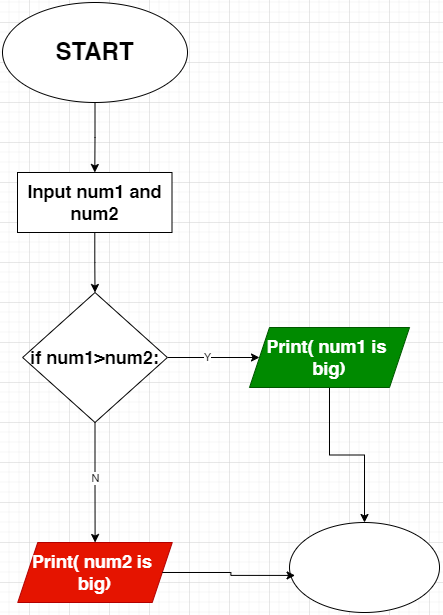

The diagram above was exported from draw.io. Its source (the exported page's mxGraphModel, read from the mxfile embedded in the PNG):
<mxGraphModel dx="1434" dy="786" grid="1" gridSize="10" guides="1" tooltips="1" connect="1" arrows="1" fold="1" page="1" pageScale="1" pageWidth="850" pageHeight="1100" math="0" shadow="0">
  <root>
    <mxCell id="0" />
    <mxCell id="1" parent="0" />
    <mxCell id="0YKtwhurRteJTKXCxrCQ-3" value="" style="edgeStyle=orthogonalEdgeStyle;rounded=0;orthogonalLoop=1;jettySize=auto;html=1;" edge="1" parent="1" source="0YKtwhurRteJTKXCxrCQ-1" target="0YKtwhurRteJTKXCxrCQ-2">
      <mxGeometry relative="1" as="geometry" />
    </mxCell>
    <mxCell id="0YKtwhurRteJTKXCxrCQ-1" value="&lt;h1&gt;START&lt;/h1&gt;" style="ellipse;whiteSpace=wrap;html=1;" vertex="1" parent="1">
      <mxGeometry x="333" y="60" width="185" height="100" as="geometry" />
    </mxCell>
    <mxCell id="0YKtwhurRteJTKXCxrCQ-5" value="" style="edgeStyle=orthogonalEdgeStyle;rounded=0;orthogonalLoop=1;jettySize=auto;html=1;" edge="1" parent="1" source="0YKtwhurRteJTKXCxrCQ-2" target="0YKtwhurRteJTKXCxrCQ-4">
      <mxGeometry relative="1" as="geometry" />
    </mxCell>
    <mxCell id="0YKtwhurRteJTKXCxrCQ-2" value="&lt;h2&gt;Input num1 and num2&lt;/h2&gt;" style="whiteSpace=wrap;html=1;" vertex="1" parent="1">
      <mxGeometry x="348" y="230" width="154.5" height="60" as="geometry" />
    </mxCell>
    <mxCell id="0YKtwhurRteJTKXCxrCQ-7" value="" style="edgeStyle=orthogonalEdgeStyle;rounded=0;orthogonalLoop=1;jettySize=auto;html=1;" edge="1" parent="1" source="0YKtwhurRteJTKXCxrCQ-4" target="0YKtwhurRteJTKXCxrCQ-6">
      <mxGeometry relative="1" as="geometry" />
    </mxCell>
    <mxCell id="0YKtwhurRteJTKXCxrCQ-8" value="Y" style="edgeLabel;html=1;align=center;verticalAlign=middle;resizable=0;points=[];" vertex="1" connectable="0" parent="0YKtwhurRteJTKXCxrCQ-7">
      <mxGeometry x="-0.1381" y="1" relative="1" as="geometry">
        <mxPoint as="offset" />
      </mxGeometry>
    </mxCell>
    <mxCell id="0YKtwhurRteJTKXCxrCQ-10" value="" style="edgeStyle=orthogonalEdgeStyle;rounded=0;orthogonalLoop=1;jettySize=auto;html=1;" edge="1" parent="1" source="0YKtwhurRteJTKXCxrCQ-4" target="0YKtwhurRteJTKXCxrCQ-9">
      <mxGeometry relative="1" as="geometry" />
    </mxCell>
    <mxCell id="0YKtwhurRteJTKXCxrCQ-11" value="N" style="edgeLabel;html=1;align=center;verticalAlign=middle;resizable=0;points=[];" vertex="1" connectable="0" parent="0YKtwhurRteJTKXCxrCQ-10">
      <mxGeometry x="-0.0674" relative="1" as="geometry">
        <mxPoint as="offset" />
      </mxGeometry>
    </mxCell>
    <mxCell id="0YKtwhurRteJTKXCxrCQ-4" value="&lt;h2&gt;if num1&amp;gt;num2:&lt;/h2&gt;" style="rhombus;whiteSpace=wrap;html=1;" vertex="1" parent="1">
      <mxGeometry x="353.13" y="350" width="144.75" height="130" as="geometry" />
    </mxCell>
    <mxCell id="0YKtwhurRteJTKXCxrCQ-13" value="" style="edgeStyle=orthogonalEdgeStyle;rounded=0;orthogonalLoop=1;jettySize=auto;html=1;" edge="1" parent="1" source="0YKtwhurRteJTKXCxrCQ-6" target="0YKtwhurRteJTKXCxrCQ-12">
      <mxGeometry relative="1" as="geometry" />
    </mxCell>
    <mxCell id="0YKtwhurRteJTKXCxrCQ-6" value="&lt;h2&gt;Print( num1 is&amp;nbsp; big)&lt;/h2&gt;" style="shape=parallelogram;perimeter=parallelogramPerimeter;whiteSpace=wrap;html=1;fixedSize=1;fillColor=#008a00;fontColor=#ffffff;strokeColor=#005700;" vertex="1" parent="1">
      <mxGeometry x="580" y="385" width="160.01" height="60" as="geometry" />
    </mxCell>
    <mxCell id="0YKtwhurRteJTKXCxrCQ-9" value="&lt;h2&gt;Print( num2 is&amp;nbsp; big)&lt;/h2&gt;" style="shape=parallelogram;perimeter=parallelogramPerimeter;whiteSpace=wrap;html=1;fixedSize=1;fillColor=#e51400;fontColor=#ffffff;strokeColor=#B20000;" vertex="1" parent="1">
      <mxGeometry x="348.26" y="600" width="154.5" height="60" as="geometry" />
    </mxCell>
    <mxCell id="0YKtwhurRteJTKXCxrCQ-12" value="" style="ellipse;whiteSpace=wrap;html=1;" vertex="1" parent="1">
      <mxGeometry x="620.01" y="580" width="150" height="90" as="geometry" />
    </mxCell>
    <mxCell id="0YKtwhurRteJTKXCxrCQ-14" style="edgeStyle=orthogonalEdgeStyle;rounded=0;orthogonalLoop=1;jettySize=auto;html=1;entryX=0.037;entryY=0.588;entryDx=0;entryDy=0;entryPerimeter=0;" edge="1" parent="1" source="0YKtwhurRteJTKXCxrCQ-9" target="0YKtwhurRteJTKXCxrCQ-12">
      <mxGeometry relative="1" as="geometry" />
    </mxCell>
  </root>
</mxGraphModel>